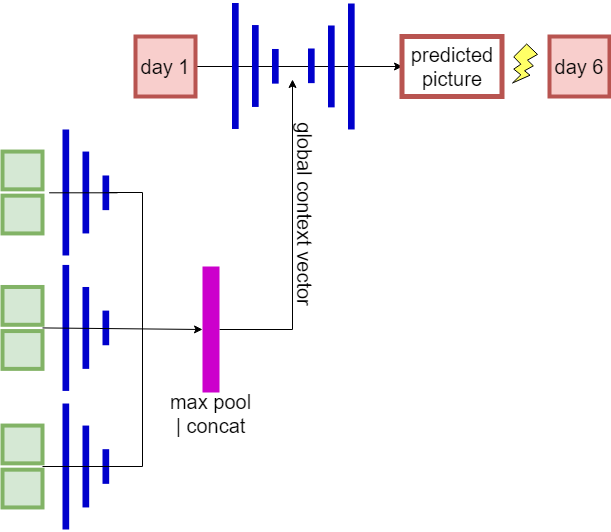

The diagram above was exported from draw.io. Its source (the exported page's mxGraphModel, read from the mxfile embedded in the PNG):
<mxGraphModel dx="1010" dy="550" grid="1" gridSize="10" guides="1" tooltips="1" connect="1" arrows="1" fold="1" page="1" pageScale="1" pageWidth="827" pageHeight="1169" math="0" shadow="0">
  <root>
    <mxCell id="iezYVGJBv-rgTW_dPydV-0" />
    <mxCell id="iezYVGJBv-rgTW_dPydV-1" parent="iezYVGJBv-rgTW_dPydV-0" />
    <mxCell id="tf5QYQN4V5MoGXqS3F_f-34" style="edgeStyle=orthogonalEdgeStyle;rounded=0;orthogonalLoop=1;jettySize=auto;html=1;exitX=1;exitY=0.5;exitDx=0;exitDy=0;entryX=0;entryY=0.5;entryDx=0;entryDy=0;startArrow=none;startFill=0;endArrow=classic;endFill=1;" parent="iezYVGJBv-rgTW_dPydV-1" source="lzFdDC2YCa7uSMB1_3B5-8" target="lzFdDC2YCa7uSMB1_3B5-17" edge="1">
      <mxGeometry relative="1" as="geometry" />
    </mxCell>
    <mxCell id="lzFdDC2YCa7uSMB1_3B5-8" value="&lt;font style=&quot;font-size: 20px&quot;&gt;day 1&lt;br&gt;&lt;/font&gt;" style="rounded=0;whiteSpace=wrap;html=1;fillColor=#f8cecc;strokeColor=#b85450;strokeWidth=4;" parent="iezYVGJBv-rgTW_dPydV-1" vertex="1">
      <mxGeometry x="223" y="227" width="60" height="60" as="geometry" />
    </mxCell>
    <mxCell id="lzFdDC2YCa7uSMB1_3B5-17" value="&lt;span style=&quot;font-size: 20px&quot;&gt;predicted picture&lt;/span&gt;" style="rounded=0;whiteSpace=wrap;html=1;fillColor=#FFFFFF;strokeColor=#b85450;strokeWidth=5;" parent="iezYVGJBv-rgTW_dPydV-1" vertex="1">
      <mxGeometry x="489.5" y="227" width="100" height="60" as="geometry" />
    </mxCell>
    <mxCell id="lzFdDC2YCa7uSMB1_3B5-19" value="&lt;font style=&quot;font-size: 20px&quot;&gt;day 6&lt;/font&gt;" style="rounded=0;whiteSpace=wrap;html=1;fillColor=#f8cecc;strokeColor=#b85450;strokeWidth=4;" parent="iezYVGJBv-rgTW_dPydV-1" vertex="1">
      <mxGeometry x="637" y="227" width="60" height="60" as="geometry" />
    </mxCell>
    <mxCell id="tf5QYQN4V5MoGXqS3F_f-25" value="" style="group" parent="iezYVGJBv-rgTW_dPydV-1" vertex="1" connectable="0">
      <mxGeometry x="90" y="320" width="190" height="400" as="geometry" />
    </mxCell>
    <mxCell id="lzFdDC2YCa7uSMB1_3B5-0" value="" style="rounded=0;whiteSpace=wrap;html=1;fillColor=#d5e8d4;strokeColor=#82b366;strokeWidth=4;" parent="tf5QYQN4V5MoGXqS3F_f-25" vertex="1">
      <mxGeometry y="157.48031496062993" width="40" height="37.79527559055118" as="geometry" />
    </mxCell>
    <mxCell id="lzFdDC2YCa7uSMB1_3B5-2" value="" style="rounded=0;whiteSpace=wrap;html=1;fillColor=#d5e8d4;strokeColor=#82b366;strokeWidth=4;" parent="tf5QYQN4V5MoGXqS3F_f-25" vertex="1">
      <mxGeometry y="201.5748031496063" width="40" height="37.79527559055118" as="geometry" />
    </mxCell>
    <mxCell id="tf5QYQN4V5MoGXqS3F_f-0" value="" style="rounded=0;whiteSpace=wrap;html=1;strokeWidth=5;fillColor=#0000CC;strokeColor=none;" parent="tf5QYQN4V5MoGXqS3F_f-25" vertex="1">
      <mxGeometry x="60" y="135.43307086614172" width="6.666666666666666" height="125.98425196850395" as="geometry" />
    </mxCell>
    <mxCell id="tf5QYQN4V5MoGXqS3F_f-1" value="" style="rounded=0;whiteSpace=wrap;html=1;strokeWidth=5;fillColor=#0000CC;strokeColor=none;" parent="tf5QYQN4V5MoGXqS3F_f-25" vertex="1">
      <mxGeometry x="80" y="157.48031496062993" width="6.666666666666666" height="81.88976377952756" as="geometry" />
    </mxCell>
    <mxCell id="tf5QYQN4V5MoGXqS3F_f-2" value="" style="rounded=0;whiteSpace=wrap;html=1;strokeWidth=5;fillColor=#0000CC;strokeColor=none;" parent="tf5QYQN4V5MoGXqS3F_f-25" vertex="1">
      <mxGeometry x="100.00000000000001" y="181.10236220472441" width="6.666666666666666" height="34.64566929133858" as="geometry" />
    </mxCell>
    <mxCell id="tf5QYQN4V5MoGXqS3F_f-7" value="" style="endArrow=classic;html=1;entryX=0;entryY=0.5;entryDx=0;entryDy=0;" parent="tf5QYQN4V5MoGXqS3F_f-25" target="tf5QYQN4V5MoGXqS3F_f-6" edge="1">
      <mxGeometry width="50" height="50" relative="1" as="geometry">
        <mxPoint x="40" y="198.42519685039372" as="sourcePoint" />
        <mxPoint x="26.666666666666664" y="274.01574803149606" as="targetPoint" />
      </mxGeometry>
    </mxCell>
    <mxCell id="tf5QYQN4V5MoGXqS3F_f-10" value="" style="rounded=0;whiteSpace=wrap;html=1;fillColor=#d5e8d4;strokeColor=#82b366;strokeWidth=4;" parent="tf5QYQN4V5MoGXqS3F_f-25" vertex="1">
      <mxGeometry y="22.04724409448819" width="40" height="37.79527559055118" as="geometry" />
    </mxCell>
    <mxCell id="tf5QYQN4V5MoGXqS3F_f-11" value="" style="rounded=0;whiteSpace=wrap;html=1;fillColor=#d5e8d4;strokeColor=#82b366;strokeWidth=4;" parent="tf5QYQN4V5MoGXqS3F_f-25" vertex="1">
      <mxGeometry y="66.14173228346456" width="40" height="37.79527559055118" as="geometry" />
    </mxCell>
    <mxCell id="tf5QYQN4V5MoGXqS3F_f-12" value="" style="rounded=0;whiteSpace=wrap;html=1;strokeWidth=5;fillColor=#0000CC;strokeColor=none;" parent="tf5QYQN4V5MoGXqS3F_f-25" vertex="1">
      <mxGeometry x="60" width="6.666666666666666" height="125.98425196850395" as="geometry" />
    </mxCell>
    <mxCell id="tf5QYQN4V5MoGXqS3F_f-13" value="" style="rounded=0;whiteSpace=wrap;html=1;strokeWidth=5;fillColor=#0000CC;strokeColor=none;" parent="tf5QYQN4V5MoGXqS3F_f-25" vertex="1">
      <mxGeometry x="80" y="22.04724409448819" width="6.666666666666666" height="81.88976377952756" as="geometry" />
    </mxCell>
    <mxCell id="tf5QYQN4V5MoGXqS3F_f-22" style="edgeStyle=orthogonalEdgeStyle;rounded=0;orthogonalLoop=1;jettySize=auto;html=1;startArrow=none;startFill=0;endArrow=none;endFill=0;" parent="tf5QYQN4V5MoGXqS3F_f-25" source="tf5QYQN4V5MoGXqS3F_f-14" edge="1">
      <mxGeometry relative="1" as="geometry">
        <mxPoint x="140" y="198.42519685039372" as="targetPoint" />
      </mxGeometry>
    </mxCell>
    <mxCell id="tf5QYQN4V5MoGXqS3F_f-14" value="" style="rounded=0;whiteSpace=wrap;html=1;strokeWidth=5;fillColor=#0000CC;strokeColor=none;" parent="tf5QYQN4V5MoGXqS3F_f-25" vertex="1">
      <mxGeometry x="100.00000000000001" y="45.98425196850393" width="6.666666666666666" height="34.64566929133858" as="geometry" />
    </mxCell>
    <mxCell id="tf5QYQN4V5MoGXqS3F_f-15" value="" style="rounded=0;whiteSpace=wrap;html=1;fillColor=#d5e8d4;strokeColor=#82b366;strokeWidth=4;" parent="tf5QYQN4V5MoGXqS3F_f-25" vertex="1">
      <mxGeometry y="296.0629921259843" width="40" height="37.79527559055118" as="geometry" />
    </mxCell>
    <mxCell id="tf5QYQN4V5MoGXqS3F_f-16" value="" style="rounded=0;whiteSpace=wrap;html=1;fillColor=#d5e8d4;strokeColor=#82b366;strokeWidth=4;" parent="tf5QYQN4V5MoGXqS3F_f-25" vertex="1">
      <mxGeometry y="340.1574803149606" width="40" height="37.79527559055118" as="geometry" />
    </mxCell>
    <mxCell id="tf5QYQN4V5MoGXqS3F_f-17" value="" style="rounded=0;whiteSpace=wrap;html=1;strokeWidth=5;fillColor=#0000CC;strokeColor=none;" parent="tf5QYQN4V5MoGXqS3F_f-25" vertex="1">
      <mxGeometry x="60" y="274.01574803149606" width="6.666666666666666" height="125.98425196850395" as="geometry" />
    </mxCell>
    <mxCell id="tf5QYQN4V5MoGXqS3F_f-18" value="" style="rounded=0;whiteSpace=wrap;html=1;strokeWidth=5;fillColor=#0000CC;strokeColor=none;" parent="tf5QYQN4V5MoGXqS3F_f-25" vertex="1">
      <mxGeometry x="80" y="296.0629921259843" width="6.666666666666666" height="81.88976377952756" as="geometry" />
    </mxCell>
    <mxCell id="tf5QYQN4V5MoGXqS3F_f-23" style="edgeStyle=orthogonalEdgeStyle;rounded=0;orthogonalLoop=1;jettySize=auto;html=1;startArrow=none;startFill=0;endArrow=none;endFill=0;" parent="tf5QYQN4V5MoGXqS3F_f-25" source="tf5QYQN4V5MoGXqS3F_f-19" edge="1">
      <mxGeometry relative="1" as="geometry">
        <mxPoint x="140" y="198.42519685039372" as="targetPoint" />
      </mxGeometry>
    </mxCell>
    <mxCell id="tf5QYQN4V5MoGXqS3F_f-19" value="" style="rounded=0;whiteSpace=wrap;html=1;strokeWidth=5;fillColor=#0000CC;strokeColor=none;" parent="tf5QYQN4V5MoGXqS3F_f-25" vertex="1">
      <mxGeometry x="100.00000000000001" y="319.68503937007875" width="6.666666666666666" height="34.64566929133858" as="geometry" />
    </mxCell>
    <mxCell id="tf5QYQN4V5MoGXqS3F_f-20" value="" style="endArrow=none;html=1;endFill=0;" parent="tf5QYQN4V5MoGXqS3F_f-25" edge="1">
      <mxGeometry width="50" height="50" relative="1" as="geometry">
        <mxPoint x="46.66666666666667" y="63.30708661417323" as="sourcePoint" />
        <mxPoint x="115.00000000000001" y="63.30708661417323" as="targetPoint" />
      </mxGeometry>
    </mxCell>
    <mxCell id="tf5QYQN4V5MoGXqS3F_f-24" value="" style="endArrow=none;html=1;entryX=1;entryY=0.5;entryDx=0;entryDy=0;" parent="tf5QYQN4V5MoGXqS3F_f-25" target="tf5QYQN4V5MoGXqS3F_f-19" edge="1">
      <mxGeometry width="50" height="50" relative="1" as="geometry">
        <mxPoint x="40" y="337.00787401574803" as="sourcePoint" />
        <mxPoint x="33.333333333333336" y="412.59842519685037" as="targetPoint" />
      </mxGeometry>
    </mxCell>
    <mxCell id="tf5QYQN4V5MoGXqS3F_f-29" value="" style="group" parent="iezYVGJBv-rgTW_dPydV-1" vertex="1" connectable="0">
      <mxGeometry x="319.5" y="193.5" width="46.666666666666686" height="125.98425196850394" as="geometry" />
    </mxCell>
    <mxCell id="tf5QYQN4V5MoGXqS3F_f-26" value="" style="rounded=0;whiteSpace=wrap;html=1;strokeWidth=5;fillColor=#0000CC;strokeColor=none;" parent="tf5QYQN4V5MoGXqS3F_f-29" vertex="1">
      <mxGeometry width="6.666666666666666" height="125.98425196850395" as="geometry" />
    </mxCell>
    <mxCell id="tf5QYQN4V5MoGXqS3F_f-27" value="" style="rounded=0;whiteSpace=wrap;html=1;strokeWidth=5;fillColor=#0000CC;strokeColor=none;" parent="tf5QYQN4V5MoGXqS3F_f-29" vertex="1">
      <mxGeometry x="20" y="22.04724409448818" width="6.666666666666666" height="81.88976377952756" as="geometry" />
    </mxCell>
    <mxCell id="tf5QYQN4V5MoGXqS3F_f-28" value="" style="rounded=0;whiteSpace=wrap;html=1;strokeWidth=5;fillColor=#0000CC;strokeColor=none;" parent="tf5QYQN4V5MoGXqS3F_f-29" vertex="1">
      <mxGeometry x="40" y="45.98425196850394" width="6.666666666666666" height="34.64566929133858" as="geometry" />
    </mxCell>
    <mxCell id="tf5QYQN4V5MoGXqS3F_f-30" value="" style="group;rotation=-180;" parent="iezYVGJBv-rgTW_dPydV-1" vertex="1" connectable="0">
      <mxGeometry x="395.5" y="194" width="46.666666666666686" height="125.98425196850394" as="geometry" />
    </mxCell>
    <mxCell id="tf5QYQN4V5MoGXqS3F_f-31" value="" style="rounded=0;whiteSpace=wrap;html=1;strokeWidth=5;fillColor=#0000CC;strokeColor=none;rotation=-180;" parent="tf5QYQN4V5MoGXqS3F_f-30" vertex="1">
      <mxGeometry x="40" width="6.666666666666666" height="125.98425196850395" as="geometry" />
    </mxCell>
    <mxCell id="tf5QYQN4V5MoGXqS3F_f-32" value="" style="rounded=0;whiteSpace=wrap;html=1;strokeWidth=5;fillColor=#0000CC;strokeColor=none;rotation=-180;" parent="tf5QYQN4V5MoGXqS3F_f-30" vertex="1">
      <mxGeometry x="20" y="22" width="6.666666666666666" height="81.88976377952756" as="geometry" />
    </mxCell>
    <mxCell id="tf5QYQN4V5MoGXqS3F_f-33" value="" style="rounded=0;whiteSpace=wrap;html=1;strokeWidth=5;fillColor=#0000CC;strokeColor=none;rotation=-180;" parent="tf5QYQN4V5MoGXqS3F_f-30" vertex="1">
      <mxGeometry y="45" width="6.666666666666666" height="34.64566929133858" as="geometry" />
    </mxCell>
    <mxCell id="tf5QYQN4V5MoGXqS3F_f-35" style="edgeStyle=orthogonalEdgeStyle;rounded=0;orthogonalLoop=1;jettySize=auto;html=1;exitX=1;exitY=0.5;exitDx=0;exitDy=0;startArrow=none;startFill=0;endArrow=classic;endFill=1;" parent="iezYVGJBv-rgTW_dPydV-1" source="tf5QYQN4V5MoGXqS3F_f-6" edge="1">
      <mxGeometry relative="1" as="geometry">
        <mxPoint x="380" y="270" as="targetPoint" />
      </mxGeometry>
    </mxCell>
    <mxCell id="tf5QYQN4V5MoGXqS3F_f-36" value="&lt;font style=&quot;font-size: 20px&quot;&gt;max pool | concat&lt;/font&gt;" style="text;html=1;strokeColor=none;fillColor=none;align=center;verticalAlign=middle;whiteSpace=wrap;rounded=0;" parent="iezYVGJBv-rgTW_dPydV-1" vertex="1">
      <mxGeometry x="255" y="594" width="87" height="20" as="geometry" />
    </mxCell>
    <mxCell id="tf5QYQN4V5MoGXqS3F_f-6" value="" style="rounded=0;whiteSpace=wrap;html=1;strokeWidth=5;fillColor=#CC00CC;strokeColor=none;" parent="iezYVGJBv-rgTW_dPydV-1" vertex="1">
      <mxGeometry x="290" y="457" width="17" height="126" as="geometry" />
    </mxCell>
    <mxCell id="QJN3lfOMMFQ1U1XdyeGD-0" value="&lt;font style=&quot;font-size: 20px&quot;&gt;global context vector&lt;/font&gt;&lt;br&gt;" style="text;html=1;strokeColor=none;fillColor=none;align=center;verticalAlign=middle;whiteSpace=wrap;rounded=0;rotation=90;" parent="iezYVGJBv-rgTW_dPydV-1" vertex="1">
      <mxGeometry x="290" y="395" width="205" height="20" as="geometry" />
    </mxCell>
    <mxCell id="QJN3lfOMMFQ1U1XdyeGD-4" value="" style="verticalLabelPosition=bottom;verticalAlign=top;html=1;shape=mxgraph.basic.flash;strokeWidth=1;fillColor=#FFFF66;strokeColor=#000000;" parent="iezYVGJBv-rgTW_dPydV-1" vertex="1">
      <mxGeometry x="600" y="234.5" width="25" height="39" as="geometry" />
    </mxCell>
  </root>
</mxGraphModel>